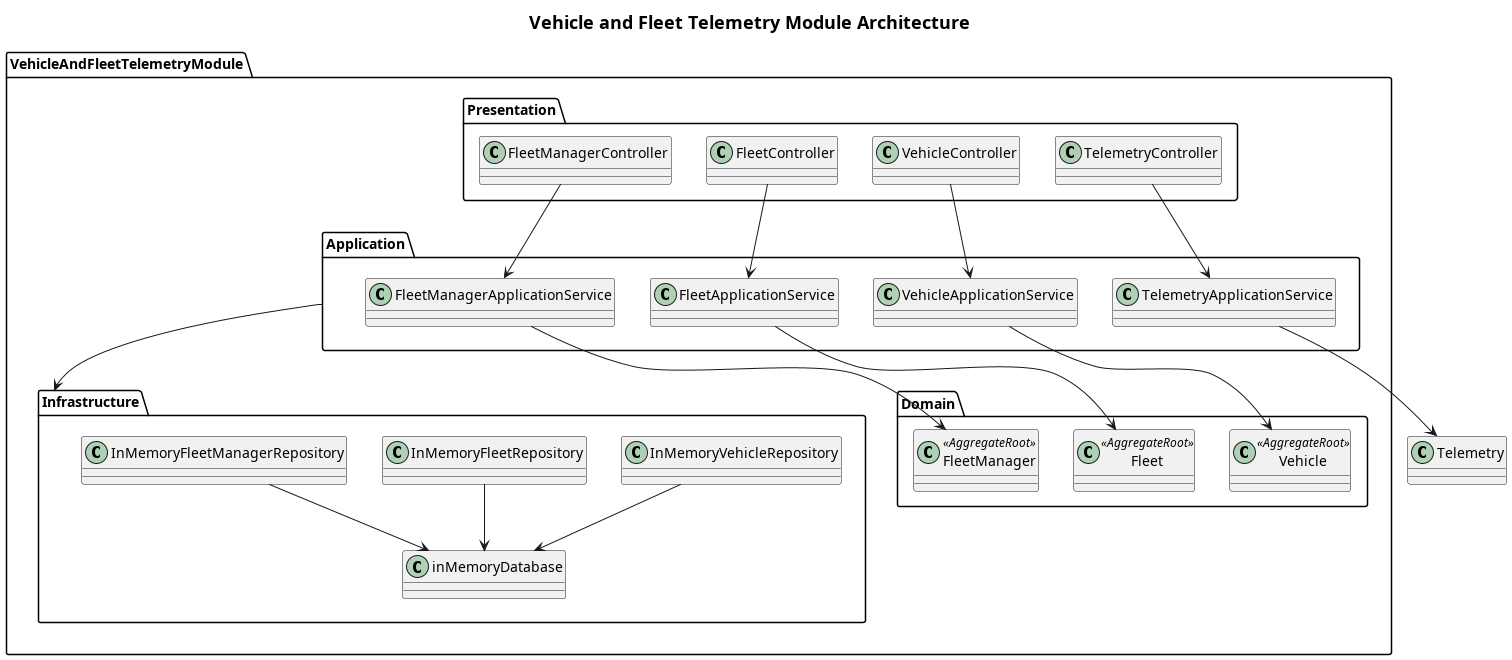

The diagram above was rendered by PlantUML. Its source (embedded in the PNG):
@startuml
skinparam handwritten false
skinparam titleFontSize 18
title Vehicle and Fleet Telemetry Module Architecture

Package VehicleAndFleetTelemetryModule {
    Package Domain {
        Class Vehicle <<AggregateRoot>>
        Class Fleet <<AggregateRoot>>
        Class FleetManager <<AggregateRoot>>
    }

    Package Application {
        Class VehicleApplicationService
        Class FleetApplicationService
        Class TelemetryApplicationService
        Class FleetManagerApplicationService
    }

    Package Infrastructure {
        Class InMemoryVehicleRepository
        Class InMemoryFleetRepository
        Class InMemoryFleetManagerRepository
        Class inMemoryDatabase
    }

    Package Presentation {
        Class VehicleController
        Class FleetController
        Class TelemetryController
        Class FleetManagerController
    }
}

VehicleApplicationService --> Vehicle
FleetApplicationService --> Fleet
TelemetryApplicationService --> Telemetry
FleetManagerApplicationService --> FleetManager
InMemoryVehicleRepository --> inMemoryDatabase
InMemoryFleetRepository --> inMemoryDatabase
InMemoryFleetManagerRepository --> inMemoryDatabase
VehicleController --> VehicleApplicationService
FleetController --> FleetApplicationService
TelemetryController --> TelemetryApplicationService
FleetManagerController --> FleetManagerApplicationService
Application --> Infrastructure

@enduml